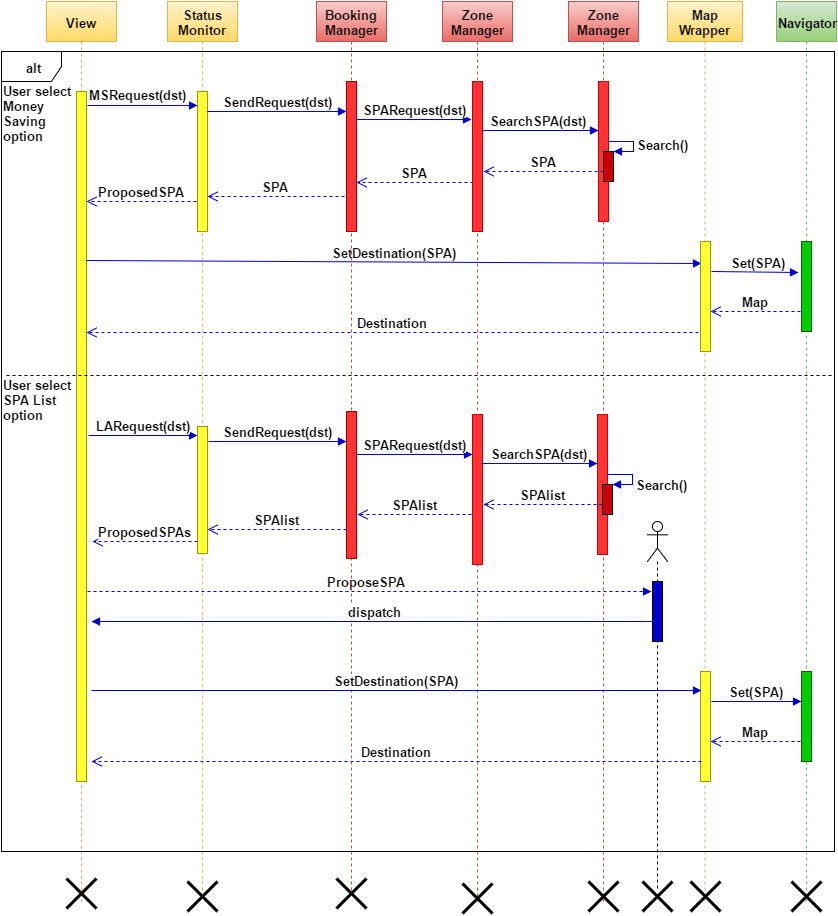

The diagram above was exported from draw.io. Its source (the exported page's mxGraphModel, read from the mxfile embedded in the PNG):
<mxGraphModel dx="1430" dy="742" grid="1" gridSize="10" guides="1" tooltips="1" connect="1" arrows="1" fold="1" page="1" pageScale="1" pageWidth="850" pageHeight="1100" background="#ffffff" math="0" shadow="0">
  <root>
    <mxCell id="0" />
    <mxCell id="1" parent="0" />
    <mxCell id="76" value="ProposeSPA" style="html=1;verticalAlign=bottom;endArrow=block;strokeColor=#0000CC;fillColor=#808080;dashed=1;fontSize=13;fontStyle=1" parent="1" edge="1">
      <mxGeometry width="80" relative="1" as="geometry">
        <mxPoint x="90" y="590" as="sourcePoint" />
        <mxPoint x="660" y="590" as="targetPoint" />
      </mxGeometry>
    </mxCell>
    <mxCell id="24" value="SearchSPA(dst)" style="html=1;verticalAlign=bottom;endArrow=block;strokeColor=#0000CC;fillColor=#808080;entryX=0.033;entryY=0.352;entryPerimeter=0;fontSize=13;fontStyle=1" parent="1" source="11" target="18" edge="1">
      <mxGeometry width="80" relative="1" as="geometry">
        <mxPoint x="491" y="130" as="sourcePoint" />
        <mxPoint x="611" y="129" as="targetPoint" />
      </mxGeometry>
    </mxCell>
    <mxCell id="28" value="ProposedSPA" style="html=1;verticalAlign=bottom;endArrow=open;dashed=1;endSize=8;strokeColor=#0000CC;fillColor=#808080;entryX=1.02;entryY=0.159;entryPerimeter=0;fontSize=13;fontStyle=1" parent="1" target="3" edge="1">
      <mxGeometry relative="1" as="geometry">
        <mxPoint x="205" y="200" as="sourcePoint" />
        <mxPoint x="100" y="200" as="targetPoint" />
      </mxGeometry>
    </mxCell>
    <mxCell id="26" value="SPA" style="html=1;verticalAlign=bottom;endArrow=open;dashed=1;endSize=8;strokeColor=#0000CC;fillColor=#808080;exitX=0.067;exitY=0.673;exitPerimeter=0;fontSize=13;fontStyle=1" parent="1" source="13" target="10" edge="1">
      <mxGeometry relative="1" as="geometry">
        <mxPoint x="476" y="180" as="sourcePoint" />
        <mxPoint x="343.1" y="180" as="targetPoint" />
      </mxGeometry>
    </mxCell>
    <mxCell id="2" value="View" style="shape=umlLifeline;perimeter=lifelinePerimeter;whiteSpace=wrap;html=1;container=1;collapsible=0;recursiveResize=0;outlineConnect=0;shadow=0;strokeColor=#d6b656;fillColor=#fff2cc;gradientColor=#ffd966;fontSize=13;fontStyle=1" parent="1" vertex="1">
      <mxGeometry x="55" width="70" height="902" as="geometry" />
    </mxCell>
    <mxCell id="3" value="" style="html=1;points=[];perimeter=orthogonalPerimeter;shadow=0;strokeColor=#999900;fillColor=#FFFF33;fontSize=13;fontStyle=1" parent="2" vertex="1">
      <mxGeometry x="30" y="90" width="10" height="690" as="geometry" />
    </mxCell>
    <mxCell id="46" value="SetDestination(SPA)" style="html=1;verticalAlign=bottom;endArrow=block;strokeColor=#0000CC;fillColor=#808080;entryX=0.079;entryY=0.202;entryPerimeter=0;fontSize=13;fontStyle=1" parent="2" target="37" edge="1">
      <mxGeometry width="80" relative="1" as="geometry">
        <mxPoint x="40" y="259" as="sourcePoint" />
        <mxPoint x="700" y="259" as="targetPoint" />
      </mxGeometry>
    </mxCell>
    <mxCell id="87" value="" style="shape=umlDestroy;whiteSpace=wrap;html=1;strokeWidth=3;shadow=0;fillColor=#0000CC;gradientColor=none;fontSize=13;fontStyle=1" parent="2" vertex="1">
      <mxGeometry x="20" y="877" width="30" height="30" as="geometry" />
    </mxCell>
    <mxCell id="6" value="Status Monitor&lt;br&gt;" style="shape=umlLifeline;perimeter=lifelinePerimeter;whiteSpace=wrap;html=1;container=1;collapsible=0;recursiveResize=0;outlineConnect=0;shadow=0;strokeColor=#d6b656;fillColor=#fff2cc;gradientColor=#ffd966;fontSize=13;fontStyle=1" parent="1" vertex="1">
      <mxGeometry x="176" width="70" height="890" as="geometry" />
    </mxCell>
    <mxCell id="7" value="" style="html=1;points=[];perimeter=orthogonalPerimeter;shadow=0;strokeColor=#999900;fillColor=#FFFF33;fontSize=13;fontStyle=1" parent="6" vertex="1">
      <mxGeometry x="30" y="90" width="10" height="140" as="geometry" />
    </mxCell>
    <mxCell id="22" value="SendRequest(dst)" style="html=1;verticalAlign=bottom;endArrow=block;strokeColor=#0000CC;fillColor=#808080;fontSize=13;fontStyle=1" parent="6" target="10" edge="1">
      <mxGeometry width="80" relative="1" as="geometry">
        <mxPoint x="40" y="110" as="sourcePoint" />
        <mxPoint x="120" y="110" as="targetPoint" />
      </mxGeometry>
    </mxCell>
    <mxCell id="50" value="" style="html=1;points=[];perimeter=orthogonalPerimeter;shadow=0;strokeColor=#999900;fillColor=#FFFF33;fontSize=13;fontStyle=1" parent="6" vertex="1">
      <mxGeometry x="30" y="425" width="10" height="127" as="geometry" />
    </mxCell>
    <mxCell id="9" value="Booking Manager&lt;br&gt;" style="shape=umlLifeline;perimeter=lifelinePerimeter;whiteSpace=wrap;html=1;container=1;collapsible=0;recursiveResize=0;outlineConnect=0;shadow=0;strokeColor=#b85450;fillColor=#f8cecc;gradientColor=#ea6b66;fontSize=13;fontStyle=1" parent="1" vertex="1">
      <mxGeometry x="325" width="70" height="890" as="geometry" />
    </mxCell>
    <mxCell id="10" value="" style="html=1;points=[];perimeter=orthogonalPerimeter;shadow=0;strokeColor=#990000;fillColor=#FF3333;gradientColor=none;fontSize=13;fontStyle=1" parent="9" vertex="1">
      <mxGeometry x="30" y="80" width="10" height="150" as="geometry" />
    </mxCell>
    <mxCell id="23" value="SPARequest(dst)" style="html=1;verticalAlign=bottom;endArrow=block;strokeColor=#0000CC;fillColor=#808080;entryX=-0.1;entryY=0.253;entryPerimeter=0;fontSize=13;fontStyle=1" parent="9" target="13" edge="1">
      <mxGeometry width="80" relative="1" as="geometry">
        <mxPoint x="40" y="118" as="sourcePoint" />
        <mxPoint x="85" y="118" as="targetPoint" />
      </mxGeometry>
    </mxCell>
    <mxCell id="52" value="" style="html=1;points=[];perimeter=orthogonalPerimeter;shadow=0;strokeColor=#990000;fillColor=#FF3333;gradientColor=none;fontSize=13;fontStyle=1" parent="9" vertex="1">
      <mxGeometry x="30" y="410" width="10" height="147" as="geometry" />
    </mxCell>
    <mxCell id="11" value="Zone Manager&lt;br&gt;" style="shape=umlLifeline;perimeter=lifelinePerimeter;whiteSpace=wrap;html=1;container=1;collapsible=0;recursiveResize=0;outlineConnect=0;shadow=0;strokeColor=#b85450;fillColor=#f8cecc;gradientColor=#ea6b66;fontSize=13;fontStyle=1" parent="1" vertex="1">
      <mxGeometry x="451" width="70" height="900" as="geometry" />
    </mxCell>
    <mxCell id="13" value="" style="html=1;points=[];perimeter=orthogonalPerimeter;shadow=0;strokeColor=#CC0000;fillColor=#FF3333;gradientColor=none;fontSize=13;fontStyle=1" parent="11" vertex="1">
      <mxGeometry x="30" y="80" width="10" height="150" as="geometry" />
    </mxCell>
    <mxCell id="85" value="" style="shape=umlDestroy;whiteSpace=wrap;html=1;strokeWidth=3;shadow=0;fillColor=#0000CC;gradientColor=none;fontSize=13;fontStyle=1" parent="11" vertex="1">
      <mxGeometry x="20" y="882" width="30" height="30" as="geometry" />
    </mxCell>
    <mxCell id="55" value="" style="html=1;points=[];perimeter=orthogonalPerimeter;shadow=0;strokeColor=#CC0000;fillColor=#FF3333;gradientColor=none;fontSize=13;fontStyle=1" parent="11" vertex="1">
      <mxGeometry x="30" y="413" width="10" height="150" as="geometry" />
    </mxCell>
    <mxCell id="16" value="Zone Manager&lt;br&gt;" style="shape=umlLifeline;perimeter=lifelinePerimeter;whiteSpace=wrap;html=1;container=1;collapsible=0;recursiveResize=0;outlineConnect=0;shadow=0;strokeColor=#b85450;fillColor=#f8cecc;gradientColor=#ea6b66;fontSize=13;fontStyle=1" parent="1" vertex="1">
      <mxGeometry x="577" width="70" height="900" as="geometry" />
    </mxCell>
    <mxCell id="49" value="SPAlist" style="html=1;verticalAlign=bottom;endArrow=open;dashed=1;endSize=8;strokeColor=#0000CC;fillColor=#808080;entryX=1.1;entryY=0.698;entryPerimeter=0;fontSize=13;fontStyle=1" parent="16" target="52" edge="1">
      <mxGeometry x="-225.9000000000001" y="513" as="geometry">
        <mxPoint x="-97" y="513" as="sourcePoint" />
        <mxPoint x="-207" y="513" as="targetPoint" />
      </mxGeometry>
    </mxCell>
    <mxCell id="60" value="SPAlist" style="html=1;verticalAlign=bottom;endArrow=open;dashed=1;endSize=8;strokeColor=#0000CC;fillColor=#808080;fontSize=13;fontStyle=1" parent="16" source="52" edge="1">
      <mxGeometry x="-361" y="528" as="geometry">
        <mxPoint x="-227" y="528" as="sourcePoint" />
        <mxPoint x="-361" y="528" as="targetPoint" />
      </mxGeometry>
    </mxCell>
    <mxCell id="18" value="" style="html=1;points=[];perimeter=orthogonalPerimeter;shadow=0;strokeColor=#CC0000;fillColor=#FF3333;gradientColor=none;fontSize=13;fontStyle=1" parent="16" vertex="1">
      <mxGeometry x="30" y="80" width="10" height="140" as="geometry" />
    </mxCell>
    <mxCell id="30" value="Search()" style="edgeStyle=orthogonalEdgeStyle;html=1;align=left;spacingLeft=2;endArrow=block;rounded=0;entryX=1;entryY=0;strokeColor=#0000CC;fillColor=#808080;fontSize=13;fontStyle=1" parent="16" target="29" edge="1">
      <mxGeometry relative="1" as="geometry">
        <mxPoint x="40" y="140" as="sourcePoint" />
        <Array as="points">
          <mxPoint x="40" y="140" />
          <mxPoint x="65" y="140" />
          <mxPoint x="65" y="150" />
        </Array>
      </mxGeometry>
    </mxCell>
    <mxCell id="29" value="" style="html=1;points=[];perimeter=orthogonalPerimeter;shadow=0;strokeColor=#000000;strokeWidth=1;fillColor=#CC0000;gradientColor=none;fontSize=13;fontStyle=1" parent="16" vertex="1">
      <mxGeometry x="35" y="150" width="10" height="30" as="geometry" />
    </mxCell>
    <mxCell id="54" value="SearchSPA(dst)" style="html=1;verticalAlign=bottom;endArrow=block;strokeColor=#0000CC;fillColor=#808080;fontSize=13;fontStyle=1" parent="16" edge="1">
      <mxGeometry x="-96.5" y="462" width="80" as="geometry">
        <mxPoint x="-87" y="462" as="sourcePoint" />
        <mxPoint x="29" y="462" as="targetPoint" />
      </mxGeometry>
    </mxCell>
    <mxCell id="56" value="" style="html=1;points=[];perimeter=orthogonalPerimeter;shadow=0;strokeColor=#CC0000;fillColor=#FF3333;gradientColor=none;fontSize=13;fontStyle=1" parent="16" vertex="1">
      <mxGeometry x="29" y="413" width="10" height="140" as="geometry" />
    </mxCell>
    <mxCell id="57" value="Search()" style="edgeStyle=orthogonalEdgeStyle;html=1;align=left;spacingLeft=2;endArrow=block;rounded=0;entryX=1;entryY=0;strokeColor=#0000CC;fillColor=#808080;fontSize=13;fontStyle=1" parent="16" target="58" edge="1">
      <mxGeometry as="geometry">
        <mxPoint x="39" y="473" as="sourcePoint" />
        <Array as="points">
          <mxPoint x="39" y="473" />
          <mxPoint x="64" y="473" />
          <mxPoint x="64" y="483" />
        </Array>
        <mxPoint x="22" y="5" as="offset" />
      </mxGeometry>
    </mxCell>
    <mxCell id="58" value="" style="html=1;points=[];perimeter=orthogonalPerimeter;shadow=0;strokeColor=#000000;strokeWidth=1;fillColor=#CC0000;gradientColor=none;fontSize=13;fontStyle=1" parent="16" vertex="1">
      <mxGeometry x="34" y="483" width="10" height="30" as="geometry" />
    </mxCell>
    <mxCell id="59" value="LARequest(dst)" style="html=1;verticalAlign=bottom;endArrow=block;strokeColor=#0000CC;fillColor=#808080;exitX=1.08;exitY=0.02;exitPerimeter=0;fontSize=13;fontStyle=1" parent="16" target="50" edge="1">
      <mxGeometry x="-480" y="434" width="80" as="geometry">
        <mxPoint x="-480" y="434" as="sourcePoint" />
        <mxPoint x="-361" y="433" as="targetPoint" />
        <mxPoint as="offset" />
      </mxGeometry>
    </mxCell>
    <mxCell id="84" value="" style="shape=umlDestroy;whiteSpace=wrap;html=1;strokeWidth=3;shadow=0;fillColor=#0000CC;gradientColor=none;fontSize=13;fontStyle=1" parent="16" vertex="1">
      <mxGeometry x="20" y="880" width="30" height="30" as="geometry" />
    </mxCell>
    <mxCell id="21" value="MSRequest(dst)" style="html=1;verticalAlign=bottom;endArrow=block;strokeColor=#0000CC;fillColor=#808080;exitX=1.08;exitY=0.02;exitPerimeter=0;fontSize=13;fontStyle=1" parent="1" source="3" target="7" edge="1">
      <mxGeometry x="-0.0924" y="1" width="80" relative="1" as="geometry">
        <mxPoint x="66" y="101" as="sourcePoint" />
        <mxPoint x="170" y="100" as="targetPoint" />
        <mxPoint as="offset" />
      </mxGeometry>
    </mxCell>
    <mxCell id="27" value="SPA" style="html=1;verticalAlign=bottom;endArrow=open;dashed=1;endSize=8;strokeColor=#0000CC;fillColor=#808080;exitX=-0.18;exitY=0.764;exitPerimeter=0;fontSize=13;fontStyle=1" parent="1" source="10" target="7" edge="1">
      <mxGeometry relative="1" as="geometry">
        <mxPoint x="310" y="200" as="sourcePoint" />
        <mxPoint x="220" y="195" as="targetPoint" />
      </mxGeometry>
    </mxCell>
    <mxCell id="25" value="SPA" style="html=1;verticalAlign=bottom;endArrow=open;dashed=1;endSize=8;strokeColor=#0000CC;fillColor=#808080;entryX=1.12;entryY=0.599;entryPerimeter=0;fontSize=13;fontStyle=1" parent="1" source="29" target="13" edge="1">
      <mxGeometry relative="1" as="geometry">
        <mxPoint x="590" y="170" as="sourcePoint" />
        <mxPoint x="470" y="170" as="targetPoint" />
      </mxGeometry>
    </mxCell>
    <mxCell id="36" value="Map Wrapper&lt;br&gt;" style="shape=umlLifeline;perimeter=lifelinePerimeter;whiteSpace=wrap;html=1;container=1;collapsible=0;recursiveResize=0;outlineConnect=0;shadow=0;strokeColor=#d6b656;fillColor=#fff2cc;gradientColor=#ffd966;fontSize=13;fontStyle=1" parent="1" vertex="1">
      <mxGeometry x="676" width="75" height="900" as="geometry" />
    </mxCell>
    <mxCell id="37" value="" style="html=1;points=[];perimeter=orthogonalPerimeter;shadow=0;strokeColor=#999900;fillColor=#FFFF33;fontSize=13;fontStyle=1" parent="36" vertex="1">
      <mxGeometry x="33" y="240" width="10" height="110" as="geometry" />
    </mxCell>
    <mxCell id="47" value="Set(SPA)" style="html=1;verticalAlign=bottom;endArrow=block;strokeColor=#0000CC;fillColor=#808080;entryX=-0.3;entryY=0.344;entryPerimeter=0;fontSize=13;fontStyle=1" parent="36" target="44" edge="1">
      <mxGeometry x="0.0909" width="80" relative="1" as="geometry">
        <mxPoint x="44" y="270" as="sourcePoint" />
        <mxPoint x="154" y="270" as="targetPoint" />
        <mxPoint as="offset" />
      </mxGeometry>
    </mxCell>
    <mxCell id="64" value="" style="html=1;points=[];perimeter=orthogonalPerimeter;shadow=0;strokeColor=#999900;fillColor=#FFFF33;fontSize=13;fontStyle=1" parent="36" vertex="1">
      <mxGeometry x="33" y="670" width="10" height="110" as="geometry" />
    </mxCell>
    <mxCell id="82" value="" style="shape=umlDestroy;whiteSpace=wrap;html=1;strokeWidth=3;shadow=0;fillColor=#0000CC;gradientColor=none;fontSize=13;fontStyle=1" parent="36" vertex="1">
      <mxGeometry x="23" y="880" width="30" height="30" as="geometry" />
    </mxCell>
    <mxCell id="43" value="Navigator" style="shape=umlLifeline;perimeter=lifelinePerimeter;whiteSpace=wrap;html=1;container=1;collapsible=0;recursiveResize=0;outlineConnect=0;shadow=0;strokeColor=#82b366;fillColor=#d5e8d4;gradientColor=#97d077;fontSize=13;fontStyle=1" parent="1" vertex="1">
      <mxGeometry x="785" width="60" height="900" as="geometry" />
    </mxCell>
    <mxCell id="44" value="" style="html=1;points=[];perimeter=orthogonalPerimeter;shadow=0;strokeColor=#006600;fillColor=#00CC00;fontSize=13;fontStyle=1" parent="43" vertex="1">
      <mxGeometry x="25" y="240" width="10" height="90" as="geometry" />
    </mxCell>
    <mxCell id="63" value="SetDestination(SPA)" style="html=1;verticalAlign=bottom;endArrow=block;strokeColor=#0000CC;fillColor=#808080;fontSize=13;fontStyle=1" parent="43" edge="1">
      <mxGeometry x="-735" y="689" width="80" as="geometry">
        <mxPoint x="-685" y="689" as="sourcePoint" />
        <mxPoint x="-75" y="689" as="targetPoint" />
      </mxGeometry>
    </mxCell>
    <mxCell id="65" value="Set(SPA)" style="html=1;verticalAlign=bottom;endArrow=block;strokeColor=#0000CC;fillColor=#808080;fontSize=13;fontStyle=1" parent="43" edge="1">
      <mxGeometry x="-85" y="700" width="80" as="geometry">
        <mxPoint x="-65" y="700" as="sourcePoint" />
        <mxPoint x="25" y="700" as="targetPoint" />
        <mxPoint as="offset" />
      </mxGeometry>
    </mxCell>
    <mxCell id="66" value="" style="html=1;points=[];perimeter=orthogonalPerimeter;shadow=0;strokeColor=#006600;fillColor=#00CC00;fontSize=13;fontStyle=1" parent="43" vertex="1">
      <mxGeometry x="25" y="670" width="10" height="90" as="geometry" />
    </mxCell>
    <mxCell id="67" value="Map" style="html=1;verticalAlign=bottom;endArrow=open;dashed=1;endSize=8;strokeColor=#0000CC;fillColor=#808080;fontSize=13;fontStyle=1" parent="43" target="64" edge="1">
      <mxGeometry x="-86" y="740" as="geometry">
        <mxPoint x="24" y="740" as="sourcePoint" />
        <mxPoint x="-86" y="679.5714285714286" as="targetPoint" />
      </mxGeometry>
    </mxCell>
    <mxCell id="68" value="Destination" style="html=1;verticalAlign=bottom;endArrow=open;dashed=1;endSize=8;strokeColor=#0000CC;fillColor=#808080;fontSize=13;fontStyle=1" parent="43" edge="1">
      <mxGeometry x="-735" y="760" as="geometry">
        <mxPoint x="-75" y="760" as="sourcePoint" />
        <mxPoint x="-685" y="760" as="targetPoint" />
        <mxPoint as="offset" />
      </mxGeometry>
    </mxCell>
    <mxCell id="81" value="" style="shape=umlDestroy;whiteSpace=wrap;html=1;strokeWidth=3;shadow=0;fillColor=#0000CC;gradientColor=none;fontSize=13;fontStyle=1" parent="43" vertex="1">
      <mxGeometry x="15" y="880" width="30" height="30" as="geometry" />
    </mxCell>
    <mxCell id="38" value="Map" style="html=1;verticalAlign=bottom;endArrow=open;dashed=1;endSize=8;strokeColor=#0000CC;fillColor=#808080;fontSize=13;fontStyle=1" parent="1" target="37" edge="1">
      <mxGeometry relative="1" as="geometry">
        <mxPoint x="809" y="310" as="sourcePoint" />
        <mxPoint x="699" y="249.57142857142856" as="targetPoint" />
      </mxGeometry>
    </mxCell>
    <mxCell id="48" value="Destination" style="html=1;verticalAlign=bottom;endArrow=open;dashed=1;endSize=8;strokeColor=#0000CC;fillColor=#808080;exitX=-0.197;exitY=0.823;exitPerimeter=0;fontSize=13;fontStyle=1" parent="1" source="37" target="3" edge="1">
      <mxGeometry x="-0.0002" relative="1" as="geometry">
        <mxPoint x="687" y="330" as="sourcePoint" />
        <mxPoint x="610" y="330" as="targetPoint" />
        <mxPoint as="offset" />
      </mxGeometry>
    </mxCell>
    <mxCell id="73" value="alt" style="shape=umlFrame;whiteSpace=wrap;html=1;shadow=0;strokeColor=#000000;strokeWidth=1;fillColor=#ffffff;fontSize=13;fontStyle=1" parent="1" vertex="1">
      <mxGeometry x="10" y="50" width="833" height="800" as="geometry" />
    </mxCell>
    <mxCell id="61" value="ProposedSPAs" style="html=1;verticalAlign=bottom;endArrow=open;dashed=1;endSize=8;strokeColor=#0000CC;fillColor=#808080;entryX=1.5;entryY=0.2;entryPerimeter=0;fontSize=13;fontStyle=1" parent="1" edge="1">
      <mxGeometry x="101" y="540" as="geometry">
        <mxPoint x="206" y="540" as="sourcePoint" />
        <mxPoint x="101" y="540" as="targetPoint" />
      </mxGeometry>
    </mxCell>
    <mxCell id="74" value="" style="line;html=1;strokeWidth=1;fillColor=none;align=left;verticalAlign=middle;spacingTop=-1;spacingLeft=3;spacingRight=3;rotatable=0;labelPosition=right;points=[];portConstraint=eastwest;shadow=0;dashed=1;fontSize=13;fontStyle=1" parent="1" vertex="1">
      <mxGeometry x="15" y="370" width="825" height="8" as="geometry" />
    </mxCell>
    <mxCell id="75" value="" style="shape=umlLifeline;participant=umlActor;perimeter=lifelinePerimeter;whiteSpace=wrap;html=1;container=1;collapsible=0;recursiveResize=0;verticalAlign=top;spacingTop=36;labelBackgroundColor=#ffffff;outlineConnect=0;shadow=0;strokeColor=#000000;strokeWidth=1;fillColor=#ffffff;fontSize=13;fontStyle=1" parent="1" vertex="1">
      <mxGeometry x="656" y="520" width="20" height="370" as="geometry" />
    </mxCell>
    <mxCell id="77" value="" style="html=1;points=[];perimeter=orthogonalPerimeter;shadow=0;strokeColor=#000000;strokeWidth=1;fillColor=#0000CC;gradientColor=none;fontSize=13;fontStyle=1" parent="75" vertex="1">
      <mxGeometry x="5" y="60" width="10" height="60" as="geometry" />
    </mxCell>
    <mxCell id="78" value="dispatch" style="html=1;verticalAlign=bottom;endArrow=none;strokeColor=#0000CC;fillColor=#808080;startArrow=block;startFill=1;endFill=0;fontSize=13;fontStyle=1" parent="1" edge="1">
      <mxGeometry width="80" relative="1" as="geometry">
        <mxPoint x="100" y="620" as="sourcePoint" />
        <mxPoint x="665.5172413793103" y="620" as="targetPoint" />
      </mxGeometry>
    </mxCell>
    <mxCell id="83" value="" style="shape=umlDestroy;whiteSpace=wrap;html=1;strokeWidth=3;shadow=0;fillColor=#0000CC;gradientColor=none;fontSize=13;fontStyle=1" parent="1" vertex="1">
      <mxGeometry x="651" y="880" width="30" height="30" as="geometry" />
    </mxCell>
    <mxCell id="86" value="" style="shape=umlDestroy;whiteSpace=wrap;html=1;strokeWidth=3;shadow=0;fillColor=#0000CC;gradientColor=none;fontSize=13;fontStyle=1" parent="1" vertex="1">
      <mxGeometry x="345" y="877" width="30" height="30" as="geometry" />
    </mxCell>
    <mxCell id="89" value="&lt;font style=&quot;font-size: 13px&quot;&gt;User select&amp;nbsp;&lt;/font&gt;&lt;div&gt;&lt;font style=&quot;font-size: 13px&quot;&gt;Money&amp;nbsp;&lt;/font&gt;&lt;/div&gt;&lt;div&gt;&lt;font style=&quot;font-size: 13px&quot;&gt;Saving&amp;nbsp;&lt;/font&gt;&lt;/div&gt;&lt;div&gt;&lt;font style=&quot;font-size: 13px&quot;&gt;option&lt;/font&gt;&lt;/div&gt;" style="text;html=1;resizable=0;points=[];autosize=1;align=left;verticalAlign=top;spacingTop=-4;fontSize=13;fontStyle=1" parent="1" vertex="1">
      <mxGeometry x="10" y="80" width="90" height="70" as="geometry" />
    </mxCell>
    <mxCell id="90" value="&lt;font style=&quot;font-size: 13px&quot;&gt;User select&amp;nbsp;&lt;/font&gt;&lt;div&gt;SPA List&lt;br&gt;&lt;div&gt;&lt;div&gt;&lt;font style=&quot;font-size: 13px&quot;&gt;option&lt;/font&gt;&lt;/div&gt;&lt;/div&gt;&lt;/div&gt;" style="text;html=1;resizable=0;points=[];autosize=1;align=left;verticalAlign=top;spacingTop=-4;fontSize=13;fontStyle=1" parent="1" vertex="1">
      <mxGeometry x="10" y="374" width="90" height="50" as="geometry" />
    </mxCell>
    <mxCell id="62" value="SPAlist" style="html=1;verticalAlign=bottom;endArrow=open;dashed=1;endSize=8;strokeColor=#0000CC;fillColor=#808080;entryX=1.12;entryY=0.599;entryPerimeter=0;fontSize=13;fontStyle=1" parent="1" source="58" target="55" edge="1">
      <mxGeometry x="487" y="503" as="geometry">
        <mxPoint x="636" y="503" as="sourcePoint" />
        <mxPoint x="516" y="503" as="targetPoint" />
      </mxGeometry>
    </mxCell>
    <mxCell id="53" value="SPARequest(dst)" style="html=1;verticalAlign=bottom;endArrow=block;strokeColor=#0000CC;fillColor=#808080;entryX=0.04;entryY=0.268;entryPerimeter=0;fontSize=13;fontStyle=1" parent="1" source="52" target="55" edge="1">
      <mxGeometry x="351" y="453" width="80" as="geometry">
        <mxPoint x="370" y="453" as="sourcePoint" />
        <mxPoint x="216" y="453" as="targetPoint" />
      </mxGeometry>
    </mxCell>
    <mxCell id="51" value="SendRequest(dst)" style="html=1;verticalAlign=bottom;endArrow=block;strokeColor=#0000CC;fillColor=#808080;exitX=1.056;exitY=0.119;exitPerimeter=0;fontSize=13;fontStyle=1" parent="1" source="50" target="52" edge="1">
      <mxGeometry x="216" y="443" width="80" as="geometry">
        <mxPoint x="216" y="443" as="sourcePoint" />
        <mxPoint x="166" y="443" as="targetPoint" />
      </mxGeometry>
    </mxCell>
    <mxCell id="88" value="" style="shape=umlDestroy;whiteSpace=wrap;html=1;strokeWidth=3;shadow=0;fillColor=#0000CC;gradientColor=none;fontSize=13;fontStyle=1" parent="1" vertex="1">
      <mxGeometry x="196" y="880" width="30" height="30" as="geometry" />
    </mxCell>
  </root>
</mxGraphModel>